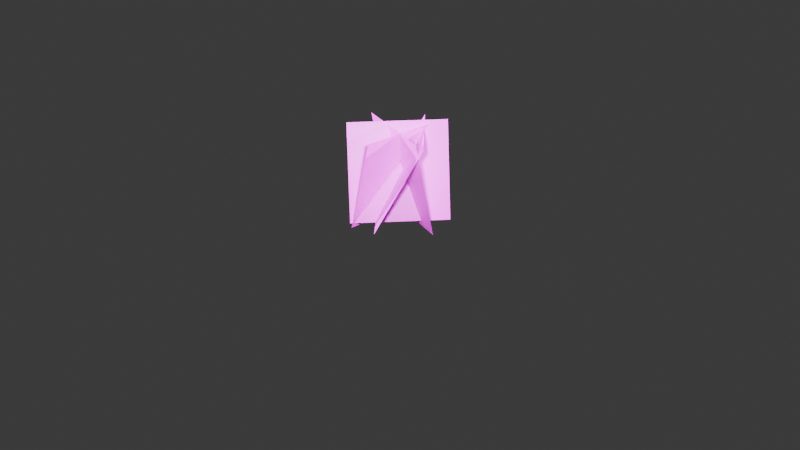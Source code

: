 # Source: GrassBasic_cross4.blend  (saved by Blender 5.0.119; exported with 4.5.12 LTS)
import bpy
from mathutils import Matrix  # noqa: F401  (used for matrix-valued properties, if any)

bpy.ops.wm.read_factory_settings(use_empty=True)
scene = bpy.context.scene
scene.name = 'Scene'

# ---- collections
col_collection = bpy.data.collections.new('Collection'); scene.collection.children.link(col_collection)

# ---- images (referenced by path relative to the original .blend; pixels are not part of the script)
import os
ASSET_DIR = os.environ.get("B2B_ASSET_DIR", "")  # directory of the original .blend (textures are referenced by path, not embedded)
HERE = os.path.dirname(os.path.abspath(__file__))  # packed textures are extracted next to this script under _unpacked/

def load_image(name, relpath, width, height, colorspace="sRGB"):
    """Load a texture the original file referenced (path relative to the .blend, or extracted next to this script)."""
    p = next((c for c in (os.path.join(HERE, relpath), os.path.join(ASSET_DIR, relpath)) if relpath and os.path.exists(c)), "")
    if p:
        img = bpy.data.images.load(p, check_existing=True)
        img.name = name
    else:  # same state as the original file: an image datablock whose file is absent (Cycles renders it pink)
        img = bpy.data.images.new(name, width, height)
        img.source = "FILE"
        img.filepath = "//" + (relpath or name)
    img.colorspace_settings.name = colorspace
    return img
img_v1_png = load_image('v1.png', 'clips/v1.png', 1024, 1024, 'sRGB')
img_v1_png_001 = load_image('v1.png.001', 'clips/v1.png', 1024, 1024, 'sRGB')
img_v1_png_002 = load_image('v1.png.002', 'clips/v1.png', 1024, 1024, 'sRGB')
img_v1_png_003 = load_image('v1.png.003', 'clips/v1.png', 1024, 1024, 'sRGB')

# ---- materials (node trees are filled in below, after node groups)
mat_material_001 = bpy.data.materials.new('Material.001')
mat_material_002 = bpy.data.materials.new('Material.002')
mat_material_003 = bpy.data.materials.new('Material.003')
mat_material_004 = bpy.data.materials.new('Material.004')

# ---- material node trees
mat_material_001.use_nodes = True; mat_material_001.node_tree.nodes.clear()
_N = mat_material_001.node_tree.nodes; _L = mat_material_001.node_tree.links
n0 = _N.new('ShaderNodeBsdfPrincipled'); n0.name = 'Principled BSDF'; n0.location = (-200, 100)
n1 = _N.new('ShaderNodeOutputMaterial'); n1.name = 'Material Output'; n1.location = (200, 100)
n2 = _N.new('ShaderNodeTexImage'); n2.name = 'Image Texture'; n2.location = (-587, 121)
n2.image = img_v1_png
_L.new(n0.outputs[0], n1.inputs[0])
_L.new(n2.outputs[0], n0.inputs[0])
_L.new(n2.outputs[1], n0.inputs[4])
n1.is_active_output = True
mat_material_002.use_nodes = True; mat_material_002.node_tree.nodes.clear()
_N = mat_material_002.node_tree.nodes; _L = mat_material_002.node_tree.links
n0 = _N.new('ShaderNodeBsdfPrincipled'); n0.name = 'Principled BSDF'; n0.location = (-200, 100)
n1 = _N.new('ShaderNodeOutputMaterial'); n1.name = 'Material Output'; n1.location = (200, 100)
n2 = _N.new('ShaderNodeTexImage'); n2.name = 'Image Texture'; n2.location = (-587, 121)
n2.image = img_v1_png_001
_L.new(n0.outputs[0], n1.inputs[0])
_L.new(n2.outputs[0], n0.inputs[0])
_L.new(n2.outputs[1], n0.inputs[4])
n1.is_active_output = True
mat_material_003.use_nodes = True; mat_material_003.node_tree.nodes.clear()
_N = mat_material_003.node_tree.nodes; _L = mat_material_003.node_tree.links
n0 = _N.new('ShaderNodeBsdfPrincipled'); n0.name = 'Principled BSDF'; n0.location = (-200, 100)
n1 = _N.new('ShaderNodeOutputMaterial'); n1.name = 'Material Output'; n1.location = (200, 100)
n2 = _N.new('ShaderNodeTexImage'); n2.name = 'Image Texture'; n2.location = (-587, 121)
n2.image = img_v1_png_002
_L.new(n0.outputs[0], n1.inputs[0])
_L.new(n2.outputs[0], n0.inputs[0])
_L.new(n2.outputs[1], n0.inputs[4])
n1.is_active_output = True
mat_material_004.use_nodes = True; mat_material_004.node_tree.nodes.clear()
_N = mat_material_004.node_tree.nodes; _L = mat_material_004.node_tree.links
n0 = _N.new('ShaderNodeBsdfPrincipled'); n0.name = 'Principled BSDF'; n0.location = (-200, 100)
n1 = _N.new('ShaderNodeOutputMaterial'); n1.name = 'Material Output'; n1.location = (200, 100)
n2 = _N.new('ShaderNodeTexImage'); n2.name = 'Image Texture'; n2.location = (-587, 121)
n2.image = img_v1_png_003
_L.new(n0.outputs[0], n1.inputs[0])
_L.new(n2.outputs[0], n0.inputs[0])
_L.new(n2.outputs[1], n0.inputs[4])
n1.is_active_output = True

# ---- world
world_world = bpy.data.worlds.new('World'); scene.world = world_world
world_world.use_nodes = True; world_world.node_tree.nodes.clear()
_N = world_world.node_tree.nodes; _L = world_world.node_tree.links
n0 = _N.new('ShaderNodeOutputWorld'); n0.name = 'World Output'; n0.location = (200, 100)
n1 = _N.new('ShaderNodeBackground'); n1.name = 'Background'; n1.location = (-200, 100)
n1.inputs[0].default_value = (0.05088, 0.05088, 0.05088, 1.0)
_L.new(n1.outputs[0], n0.inputs[0])
n0.is_active_output = True
world_world.color = (0.05088, 0.05088, 0.05088)
world_world.sun_shadow_jitter_overblur = 0.0

# ---- cameras
cam_camera = bpy.data.cameras.new('Camera')
cam_camera.clip_end = 100.0
cam_camera.ortho_scale = 7.314

# ---- lights
light_light = bpy.data.lights.new('Light', 'POINT')
light_light.energy = 1000.0
light_light.shadow_soft_size = 0.1
light_light_001 = bpy.data.lights.new('Light.001', 'POINT')
light_light_001.energy = 1000.0
light_light_001.shadow_soft_size = 0.1
light_light_002 = bpy.data.lights.new('Light.002', 'POINT')
light_light_002.energy = 1000.0
light_light_002.shadow_soft_size = 0.1
light_light_003 = bpy.data.lights.new('Light.003', 'POINT')
light_light_003.energy = 1000.0
light_light_003.shadow_soft_size = 0.1

# ---- meshes
me_plane = bpy.data.meshes.new('Plane')
me_plane.from_pydata([(-1.0, -1.0, 0.0), (1.0, -1.0, 0.0), (-1.0, 1.0, 0.0), (1.0, 1.0, 0.0)], [], [(0, 1, 3, 2)])
_uv = me_plane.uv_layers.new(name='UVMap')
_uv.uv.foreach_set('vector', [0.0, 0.0, 1.0, 0.0, 1.0, 1.0, 0.0, 1.0])
me_plane.materials.append(mat_material_001)
me_plane.update()
me_plane_001 = bpy.data.meshes.new('Plane.001')
me_plane_001.from_pydata([(-1.0, -1.0, 0.0), (1.0, -1.0, 0.0), (-1.0, 1.0, 0.0), (1.0, 1.0, 0.0)], [], [(0, 1, 3, 2)])
_uv = me_plane_001.uv_layers.new(name='UVMap')
_uv.uv.foreach_set('vector', [0.0, 0.0, 1.0, 0.0, 1.0, 1.0, 0.0, 1.0])
me_plane_001.materials.append(mat_material_002)
me_plane_001.update()
me_plane_002 = bpy.data.meshes.new('Plane.002')
me_plane_002.from_pydata([(-1.0, -1.0, 0.0), (1.0, -1.0, 0.0), (-1.0, 1.0, 0.0), (1.0, 1.0, 0.0)], [], [(0, 1, 3, 2)])
_uv = me_plane_002.uv_layers.new(name='UVMap')
_uv.uv.foreach_set('vector', [0.0, 0.0, 1.0, 0.0, 1.0, 1.0, 0.0, 1.0])
me_plane_002.materials.append(mat_material_003)
me_plane_002.update()
me_plane_003 = bpy.data.meshes.new('Plane.003')
me_plane_003.from_pydata([(-1.0, -1.0, 0.0), (1.0, -1.0, 0.0), (-1.0, 1.0, 0.0), (1.0, 1.0, 0.0)], [], [(0, 1, 3, 2)])
_uv = me_plane_003.uv_layers.new(name='UVMap')
_uv.uv.foreach_set('vector', [0.0, 0.0, 1.0, 0.0, 1.0, 1.0, 0.0, 1.0])
me_plane_003.materials.append(mat_material_004)
me_plane_003.update()

# ---- objects
ob_light = bpy.data.objects.new('Light', light_light)
ob_camera = bpy.data.objects.new('Camera', cam_camera)
ob_plane = bpy.data.objects.new('Plane', me_plane)
ob_light_001 = bpy.data.objects.new('Light.001', light_light_001)
ob_light_002 = bpy.data.objects.new('Light.002', light_light_002)
ob_light_003 = bpy.data.objects.new('Light.003', light_light_003)
ob_plane_001 = bpy.data.objects.new('Plane.001', me_plane_001)
ob_plane_002 = bpy.data.objects.new('Plane.002', me_plane_002)
ob_plane_003 = bpy.data.objects.new('Plane.003', me_plane_003)

# ---- transforms, parenting, visibility, modifiers, constraints
ob_light.location = (-1.949, 1.954, 2.034)
ob_light.rotation_euler = (0.6503, 0.05522, 1.866)
ob_light.lock_rotations_4d = False
ob_light.empty_display_type = 'ARROWS'
ob_light.color = (0.0, 0.0, 0.0, 0.0)
ob_light.lineart.crease_threshold = 0.0
ob_camera.location = (7.359, -6.926, 4.958)
ob_camera.rotation_euler = (1.109, 0.0, 0.8149)
ob_camera.lock_rotations_4d = False
ob_camera.empty_display_type = 'ARROWS'
ob_camera.color = (0.0, 0.0, 0.0, 0.0)
ob_camera.display_type = 'WIRE'
ob_camera.lineart.crease_threshold = 0.0
ob_plane.location = (0.01352, -0.01769, 0.5321)
ob_plane.rotation_euler = (1.903, 0.009042, -2.259)
ob_plane.scale = (0.5, 0.5, 0.5)
ob_light_001.location = (1.971, 2.005, 2.034)
ob_light_001.rotation_euler = (0.6503, 0.05522, 1.866)
ob_light_001.lock_rotations_4d = False
ob_light_001.empty_display_type = 'ARROWS'
ob_light_001.color = (0.0, 0.0, 0.0, 0.0)
ob_light_001.lineart.crease_threshold = 0.0
ob_light_002.location = (-2.05, -1.915, 2.034)
ob_light_002.rotation_euler = (0.6503, 0.05522, 1.866)
ob_light_002.lock_rotations_4d = False
ob_light_002.empty_display_type = 'ARROWS'
ob_light_002.color = (0.0, 0.0, 0.0, 0.0)
ob_light_002.lineart.crease_threshold = 0.0
ob_light_003.location = (2.021, -1.966, 2.034)
ob_light_003.rotation_euler = (0.6503, 0.05522, 1.866)
ob_light_003.lock_rotations_4d = False
ob_light_003.empty_display_type = 'ARROWS'
ob_light_003.color = (0.0, 0.0, 0.0, 0.0)
ob_light_003.lineart.crease_threshold = 0.0
ob_plane_001.location = (-0.02984, 0.001521, 0.4918)
ob_plane_001.rotation_euler = (1.837, -1.624e-08, 1.571)
ob_plane_001.scale = (0.5, 0.5, 0.5)
ob_plane_002.location = (-0.003717, 0.01576, 0.5)
ob_plane_002.rotation_euler = (1.08, -0.01087, -0.7926)
ob_plane_002.scale = (0.5, 0.5, 0.5)
ob_plane_003.location = (-0.005282, 0.0411, 0.4918)
ob_plane_003.rotation_euler = (1.38, 0.01082, -3.443)
ob_plane_003.scale = (0.5, 0.5, 0.5)

# ---- collection membership
col_collection.objects.link(ob_light)
col_collection.objects.link(ob_camera)
col_collection.objects.link(ob_plane)
col_collection.objects.link(ob_light_001)
col_collection.objects.link(ob_light_002)
col_collection.objects.link(ob_light_003)
col_collection.objects.link(ob_plane_001)
col_collection.objects.link(ob_plane_002)
col_collection.objects.link(ob_plane_003)

# ---- scene / render settings (as saved in the file)
scene.camera = ob_camera
scene.frame_start = 1; scene.frame_end = 250; scene.frame_set(1)
scene.render.engine = 'BLENDER_EEVEE_NEXT'
scene.render.bake_bias = 0.0
scene.render.bake_samples = 0
scene.cycles.sampling_pattern = 'TABULATED_SOBOL'
scene.eevee.use_volume_custom_range = False
bpy.context.view_layer.update()
